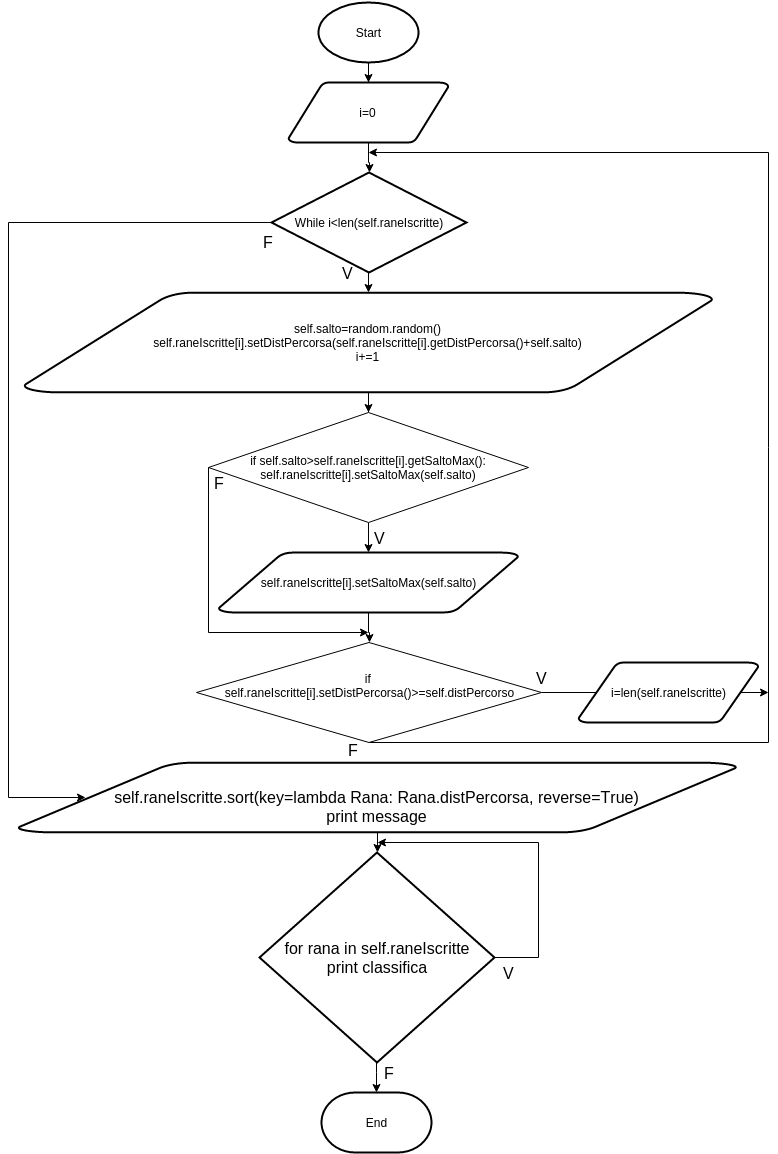

The diagram above was exported from draw.io. Its source (the exported page's mxGraphModel, read from the mxfile embedded in the PNG):
<mxGraphModel dx="1019" dy="559" grid="1" gridSize="10" guides="1" tooltips="1" connect="1" arrows="1" fold="1" page="1" pageScale="1" pageWidth="826" pageHeight="1169" background="#ffffff" math="0" shadow="0">
  <root>
    <mxCell id="0" />
    <mxCell id="1" parent="0" />
    <mxCell id="4" style="edgeStyle=orthogonalEdgeStyle;rounded=0;html=1;entryX=0.5;entryY=0;entryPerimeter=0;jettySize=auto;orthogonalLoop=1;" parent="1" source="2" target="3" edge="1">
      <mxGeometry relative="1" as="geometry" />
    </mxCell>
    <mxCell id="2" value="Start" style="strokeWidth=2;html=1;shape=mxgraph.flowchart.start_1;whiteSpace=wrap;rounded=0;fillColor=none;" parent="1" vertex="1">
      <mxGeometry x="330" y="10" width="100" height="60" as="geometry" />
    </mxCell>
    <mxCell id="6" style="edgeStyle=orthogonalEdgeStyle;rounded=0;html=1;entryX=0.5;entryY=0;entryPerimeter=0;jettySize=auto;orthogonalLoop=1;" parent="1" source="3" target="5" edge="1">
      <mxGeometry relative="1" as="geometry" />
    </mxCell>
    <mxCell id="3" value="&lt;div&gt;&lt;span style=&quot;line-height: 1.2&quot;&gt;i=0&lt;/span&gt;&lt;br&gt;&lt;/div&gt;" style="strokeWidth=2;html=1;shape=mxgraph.flowchart.data;whiteSpace=wrap;rounded=0;fillColor=none;" parent="1" vertex="1">
      <mxGeometry x="300" y="90" width="160" height="60" as="geometry" />
    </mxCell>
    <mxCell id="13" style="edgeStyle=orthogonalEdgeStyle;rounded=0;html=1;entryX=0.095;entryY=0.5;entryPerimeter=0;jettySize=auto;orthogonalLoop=1;exitX=0;exitY=0.5;exitPerimeter=0;" parent="1" source="5" target="18" edge="1">
      <mxGeometry relative="1" as="geometry">
        <Array as="points">
          <mxPoint x="20" y="230" />
          <mxPoint x="20" y="805" />
        </Array>
      </mxGeometry>
    </mxCell>
    <mxCell id="16" value="V" style="text;html=1;resizable=0;points=[];align=center;verticalAlign=middle;labelBackgroundColor=#ffffff;fontSize=16;" parent="13" vertex="1" connectable="0">
      <mxGeometry x="-0.9133" y="5" relative="1" as="geometry">
        <mxPoint x="116" y="45" as="offset" />
      </mxGeometry>
    </mxCell>
    <mxCell id="47" style="edgeStyle=orthogonalEdgeStyle;rounded=0;html=1;entryX=0.5;entryY=0;entryPerimeter=0;jettySize=auto;orthogonalLoop=1;fontSize=16;" edge="1" parent="1" source="5" target="7">
      <mxGeometry relative="1" as="geometry">
        <Array as="points">
          <mxPoint x="380" y="300" />
          <mxPoint x="380" y="300" />
        </Array>
      </mxGeometry>
    </mxCell>
    <mxCell id="5" value="While i&amp;lt;len(self.raneIscritte)" style="strokeWidth=2;html=1;shape=mxgraph.flowchart.decision;whiteSpace=wrap;rounded=0;fillColor=none;" parent="1" vertex="1">
      <mxGeometry x="283" y="180" width="195" height="100" as="geometry" />
    </mxCell>
    <mxCell id="22" style="edgeStyle=orthogonalEdgeStyle;rounded=0;html=1;jettySize=auto;orthogonalLoop=1;fontSize=16;exitX=0.5;exitY=1;" parent="1" source="25" edge="1">
      <mxGeometry relative="1" as="geometry">
        <mxPoint x="380" y="160" as="targetPoint" />
        <Array as="points">
          <mxPoint x="780" y="750" />
          <mxPoint x="780" y="160" />
        </Array>
      </mxGeometry>
    </mxCell>
    <mxCell id="32" value="F" style="text;html=1;resizable=0;points=[];align=center;verticalAlign=middle;labelBackgroundColor=#ffffff;fontSize=16;" parent="22" vertex="1" connectable="0">
      <mxGeometry x="-0.9381" y="-1" relative="1" as="geometry">
        <mxPoint x="-60" y="6" as="offset" />
      </mxGeometry>
    </mxCell>
    <mxCell id="41" style="edgeStyle=orthogonalEdgeStyle;rounded=0;html=1;entryX=0.5;entryY=0;jettySize=auto;orthogonalLoop=1;fontSize=16;" edge="1" parent="1" source="7" target="39">
      <mxGeometry relative="1" as="geometry" />
    </mxCell>
    <mxCell id="7" value="&lt;div&gt;&lt;br&gt;&lt;/div&gt;&lt;div&gt;self.salto=random.random()&lt;br&gt;&lt;/div&gt;self.raneIscritte[i].setDistPercorsa(self.raneIscritte[i].getDistPercorsa()+self.salto)&lt;div&gt;i+=1&lt;br&gt;&lt;div&gt;&lt;br&gt;&lt;/div&gt;&lt;/div&gt;" style="strokeWidth=2;html=1;shape=mxgraph.flowchart.data;whiteSpace=wrap;rounded=0;fillColor=none;" parent="1" vertex="1">
      <mxGeometry x="35" y="300" width="690" height="100" as="geometry" />
    </mxCell>
    <mxCell id="12" value="End" style="strokeWidth=2;html=1;shape=mxgraph.flowchart.terminator;whiteSpace=wrap;rounded=0;fillColor=none;" parent="1" vertex="1">
      <mxGeometry x="333" y="1100" width="110" height="60" as="geometry" />
    </mxCell>
    <mxCell id="17" value="F" style="text;html=1;resizable=0;points=[];align=center;verticalAlign=middle;labelBackgroundColor=#ffffff;fontSize=16;" parent="1" vertex="1" connectable="0">
      <mxGeometry x="413.2352941176471" y="340.41176470588243" as="geometry">
        <mxPoint x="-134" y="-91" as="offset" />
      </mxGeometry>
    </mxCell>
    <mxCell id="19" style="edgeStyle=orthogonalEdgeStyle;rounded=0;html=1;jettySize=auto;orthogonalLoop=1;fontSize=16;entryX=0.5;entryY=0;entryPerimeter=0;" parent="1" source="18" target="23" edge="1">
      <mxGeometry relative="1" as="geometry">
        <mxPoint x="374.0000000000002" y="840" as="targetPoint" />
        <Array as="points">
          <mxPoint x="389" y="810" />
        </Array>
      </mxGeometry>
    </mxCell>
    <mxCell id="18" value="&lt;div&gt;&lt;br&gt;&lt;/div&gt;&lt;div&gt;&lt;br&gt;&lt;/div&gt;self.raneIscritte.sort(key=lambda Rana: Rana.distPercorsa, reverse=True)&lt;div&gt;print message&lt;br&gt;&lt;div&gt;&lt;br&gt;&lt;/div&gt;&lt;/div&gt;" style="strokeWidth=2;html=1;shape=mxgraph.flowchart.data;whiteSpace=wrap;rounded=0;fillColor=none;fontSize=16;" parent="1" vertex="1">
      <mxGeometry x="29" y="770" width="720" height="70" as="geometry" />
    </mxCell>
    <mxCell id="24" style="edgeStyle=orthogonalEdgeStyle;rounded=0;html=1;jettySize=auto;orthogonalLoop=1;fontSize=16;entryX=0.5;entryY=0;entryPerimeter=0;" parent="1" source="23" target="12" edge="1">
      <mxGeometry relative="1" as="geometry">
        <mxPoint x="389" y="1080" as="targetPoint" />
        <Array as="points">
          <mxPoint x="388" y="1080" />
        </Array>
      </mxGeometry>
    </mxCell>
    <mxCell id="58" value="F" style="text;html=1;resizable=0;points=[];align=center;verticalAlign=middle;labelBackgroundColor=#ffffff;fontSize=16;" vertex="1" connectable="0" parent="24">
      <mxGeometry y="1" relative="1" as="geometry">
        <mxPoint x="11" y="-5" as="offset" />
      </mxGeometry>
    </mxCell>
    <mxCell id="56" style="edgeStyle=orthogonalEdgeStyle;rounded=0;html=1;exitX=1;exitY=0.5;exitPerimeter=0;jettySize=auto;orthogonalLoop=1;fontSize=16;" edge="1" parent="1" source="23">
      <mxGeometry relative="1" as="geometry">
        <mxPoint x="389" y="850" as="targetPoint" />
        <Array as="points">
          <mxPoint x="550" y="965" />
          <mxPoint x="550" y="850" />
        </Array>
      </mxGeometry>
    </mxCell>
    <mxCell id="57" value="V" style="text;html=1;resizable=0;points=[];align=center;verticalAlign=middle;labelBackgroundColor=#ffffff;fontSize=16;" vertex="1" connectable="0" parent="56">
      <mxGeometry x="-0.925" y="-2" relative="1" as="geometry">
        <mxPoint x="2" y="13" as="offset" />
      </mxGeometry>
    </mxCell>
    <mxCell id="23" value="for rana in self.raneIscritte&lt;div&gt;print classifica&lt;/div&gt;" style="strokeWidth=2;html=1;shape=mxgraph.flowchart.decision;whiteSpace=wrap;rounded=0;fillColor=none;fontSize=16;" parent="1" vertex="1">
      <mxGeometry x="271" y="860" width="235" height="210" as="geometry" />
    </mxCell>
    <mxCell id="33" style="edgeStyle=orthogonalEdgeStyle;rounded=0;html=1;jettySize=auto;orthogonalLoop=1;" parent="1" source="25" edge="1">
      <mxGeometry relative="1" as="geometry">
        <mxPoint x="780" y="700" as="targetPoint" />
        <Array as="points">
          <mxPoint x="780" y="700" />
        </Array>
      </mxGeometry>
    </mxCell>
    <mxCell id="34" value="V" style="text;html=1;resizable=0;points=[];align=center;verticalAlign=middle;labelBackgroundColor=#ffffff;fontSize=16;" parent="33" vertex="1" connectable="0">
      <mxGeometry x="-0.8865" y="-2" relative="1" as="geometry">
        <mxPoint x="-13" y="-17" as="offset" />
      </mxGeometry>
    </mxCell>
    <mxCell id="25" value="&lt;div&gt;&lt;br&gt;&lt;/div&gt;if&amp;nbsp;&lt;div&gt;self.raneIscritte[i].setDistPercorsa()&amp;gt;=self.distPercorso&lt;br&gt;&lt;/div&gt;&lt;div&gt;&lt;br&gt;&lt;/div&gt;&lt;div&gt;&lt;br&gt;&lt;/div&gt;" style="rhombus;whiteSpace=wrap;html=1;" parent="1" vertex="1">
      <mxGeometry x="208" y="650" width="345" height="100" as="geometry" />
    </mxCell>
    <mxCell id="35" value="i=len(self.raneIscritte)" style="strokeWidth=2;html=1;shape=mxgraph.flowchart.data;whiteSpace=wrap;" parent="1" vertex="1">
      <mxGeometry x="590" y="670" width="180" height="60" as="geometry" />
    </mxCell>
    <mxCell id="46" style="edgeStyle=orthogonalEdgeStyle;rounded=0;html=1;entryX=0.5;entryY=0;entryPerimeter=0;jettySize=auto;orthogonalLoop=1;fontSize=16;" edge="1" parent="1" source="39" target="43">
      <mxGeometry relative="1" as="geometry" />
    </mxCell>
    <mxCell id="52" value="V" style="text;html=1;resizable=0;points=[];align=center;verticalAlign=middle;labelBackgroundColor=#ffffff;fontSize=16;" vertex="1" connectable="0" parent="46">
      <mxGeometry x="-0.1709" y="3" relative="1" as="geometry">
        <mxPoint x="14" y="-4" as="offset" />
      </mxGeometry>
    </mxCell>
    <mxCell id="51" style="edgeStyle=orthogonalEdgeStyle;rounded=0;html=1;jettySize=auto;orthogonalLoop=1;fontSize=16;" edge="1" parent="1" source="39">
      <mxGeometry relative="1" as="geometry">
        <mxPoint x="380" y="640" as="targetPoint" />
        <Array as="points">
          <mxPoint x="220" y="640" />
        </Array>
      </mxGeometry>
    </mxCell>
    <mxCell id="53" value="F" style="text;html=1;resizable=0;points=[];align=center;verticalAlign=middle;labelBackgroundColor=#ffffff;fontSize=16;" vertex="1" connectable="0" parent="51">
      <mxGeometry x="-0.8833" y="-1" relative="1" as="geometry">
        <mxPoint x="11" y="-4" as="offset" />
      </mxGeometry>
    </mxCell>
    <mxCell id="39" value="&lt;div&gt;if self.salto&amp;gt;self.raneIscritte[i].getSaltoMax():&lt;br&gt;&lt;/div&gt;&lt;div&gt;self.raneIscritte[i].setSaltoMax(self.salto)&lt;br&gt;&lt;/div&gt;" style="rhombus;whiteSpace=wrap;html=1;" vertex="1" parent="1">
      <mxGeometry x="220" y="420" width="320" height="110" as="geometry" />
    </mxCell>
    <mxCell id="45" style="edgeStyle=orthogonalEdgeStyle;rounded=0;html=1;entryX=0.5;entryY=0;jettySize=auto;orthogonalLoop=1;fontSize=16;" edge="1" parent="1" source="43" target="25">
      <mxGeometry relative="1" as="geometry" />
    </mxCell>
    <mxCell id="43" value="self.raneIscritte[i].setSaltoMax(self.salto)" style="strokeWidth=2;html=1;shape=mxgraph.flowchart.data;whiteSpace=wrap;" vertex="1" parent="1">
      <mxGeometry x="230" y="560" width="300" height="60" as="geometry" />
    </mxCell>
  </root>
</mxGraphModel>